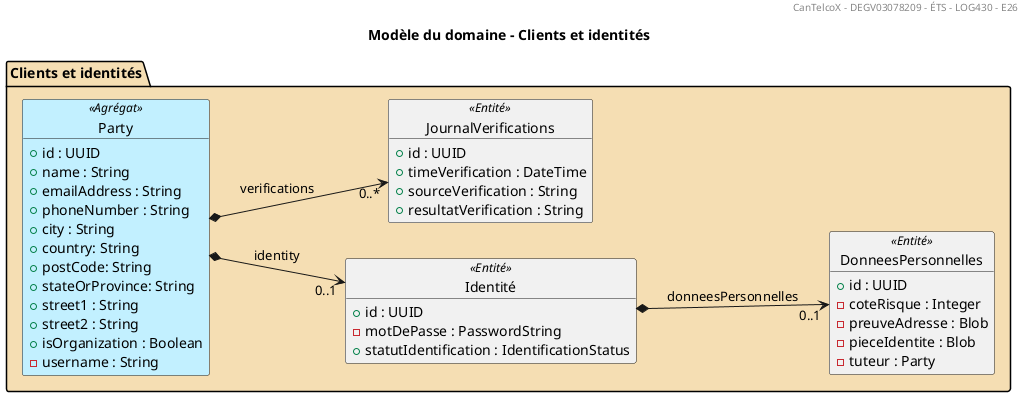

The diagram above was rendered by PlantUML. Its source (embedded in the PNG):
@startuml
title Modèle du domaine - Clients et identités
header CanTelcoX - DEGV03078209 - ÉTS - LOG430 - E26
skinparam object<<Agrégat>> {
BackgroundColor #APPLICATION
}
left to right direction
package "Clients et identités" as BC1 #Wheat {
object Party <<Agrégat>> {
+id : UUID
+name : String
+emailAddress : String
+phoneNumber : String
+city : String
+country: String
+postCode: String
+stateOrProvince: String
+street1 : String
+street2 : String
+isOrganization : Boolean
-username : String
}
object Identité <<Entité>> {
+id : UUID
-motDePasse : PasswordString
+statutIdentification : IdentificationStatus
}
object DonneesPersonnelles <<Entité>> {
+id : UUID
-coteRisque : Integer
-preuveAdresse : Blob
-pieceIdentite : Blob
-tuteur : Party
}
object JournalVerifications <<Entité>> {
+id : UUID
+timeVerification : DateTime
+sourceVerification : String
+resultatVerification : String
}
}

Identité *--> "0..1" DonneesPersonnelles : donneesPersonnelles
Party *--> "0..1" Identité : identity
Party *--> "0..*" JournalVerifications : verifications
@enduml